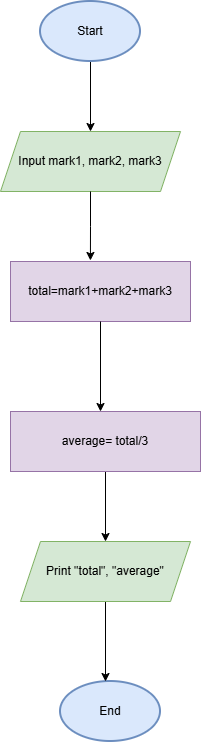

The diagram above was exported from draw.io. Its source (the exported page's mxGraphModel, read from the mxfile embedded in the PNG):
<mxGraphModel dx="1418" dy="906" grid="1" gridSize="10" guides="1" tooltips="1" connect="1" arrows="1" fold="1" page="1" pageScale="1" pageWidth="827" pageHeight="1169" math="0" shadow="0">
  <root>
    <mxCell id="0" />
    <mxCell id="1" parent="0" />
    <mxCell id="78qCKvzQTB_T85PraS9N-5" style="edgeStyle=orthogonalEdgeStyle;rounded=0;orthogonalLoop=1;jettySize=auto;html=1;exitX=0.5;exitY=1;exitDx=0;exitDy=0;exitPerimeter=0;" edge="1" parent="1" source="78qCKvzQTB_T85PraS9N-1" target="78qCKvzQTB_T85PraS9N-4">
      <mxGeometry relative="1" as="geometry" />
    </mxCell>
    <mxCell id="78qCKvzQTB_T85PraS9N-1" value="Start" style="strokeWidth=2;html=1;shape=mxgraph.flowchart.start_1;whiteSpace=wrap;fillColor=#dae8fc;strokeColor=#6c8ebf;" vertex="1" parent="1">
      <mxGeometry x="340" y="30" width="100" height="60" as="geometry" />
    </mxCell>
    <mxCell id="78qCKvzQTB_T85PraS9N-3" value="End" style="strokeWidth=2;html=1;shape=mxgraph.flowchart.start_1;whiteSpace=wrap;fillColor=#dae8fc;strokeColor=#6c8ebf;" vertex="1" parent="1">
      <mxGeometry x="360" y="710" width="100" height="60" as="geometry" />
    </mxCell>
    <mxCell id="78qCKvzQTB_T85PraS9N-4" value="Input mark1, mark2, mark3" style="shape=parallelogram;perimeter=parallelogramPerimeter;whiteSpace=wrap;html=1;fixedSize=1;fillColor=#d5e8d4;strokeColor=#82b366;" vertex="1" parent="1">
      <mxGeometry x="300" y="160" width="180" height="60" as="geometry" />
    </mxCell>
    <mxCell id="78qCKvzQTB_T85PraS9N-6" value="total=mark1+mark2+mark3" style="rounded=0;whiteSpace=wrap;html=1;fillColor=#e1d5e7;strokeColor=#9673a6;" vertex="1" parent="1">
      <mxGeometry x="310" y="290" width="180" height="60" as="geometry" />
    </mxCell>
    <mxCell id="78qCKvzQTB_T85PraS9N-16" style="edgeStyle=orthogonalEdgeStyle;rounded=0;orthogonalLoop=1;jettySize=auto;html=1;exitX=0.5;exitY=1;exitDx=0;exitDy=0;" edge="1" parent="1" source="78qCKvzQTB_T85PraS9N-7" target="78qCKvzQTB_T85PraS9N-8">
      <mxGeometry relative="1" as="geometry" />
    </mxCell>
    <mxCell id="78qCKvzQTB_T85PraS9N-7" value="average= total/3" style="rounded=0;whiteSpace=wrap;html=1;fillColor=#e1d5e7;strokeColor=#9673a6;" vertex="1" parent="1">
      <mxGeometry x="310" y="440" width="190" height="60" as="geometry" />
    </mxCell>
    <mxCell id="78qCKvzQTB_T85PraS9N-14" style="edgeStyle=orthogonalEdgeStyle;rounded=0;orthogonalLoop=1;jettySize=auto;html=1;exitX=0.5;exitY=1;exitDx=0;exitDy=0;" edge="1" parent="1" source="78qCKvzQTB_T85PraS9N-8">
      <mxGeometry relative="1" as="geometry">
        <mxPoint x="405" y="710" as="targetPoint" />
      </mxGeometry>
    </mxCell>
    <mxCell id="78qCKvzQTB_T85PraS9N-8" value="Print &quot;total&quot;, &quot;average&quot;" style="shape=parallelogram;perimeter=parallelogramPerimeter;whiteSpace=wrap;html=1;fixedSize=1;fillColor=#d5e8d4;strokeColor=#82b366;" vertex="1" parent="1">
      <mxGeometry x="320" y="570" width="170" height="60" as="geometry" />
    </mxCell>
    <mxCell id="78qCKvzQTB_T85PraS9N-9" style="edgeStyle=orthogonalEdgeStyle;rounded=0;orthogonalLoop=1;jettySize=auto;html=1;exitX=0.5;exitY=1;exitDx=0;exitDy=0;entryX=0.444;entryY=-0.017;entryDx=0;entryDy=0;entryPerimeter=0;" edge="1" parent="1" source="78qCKvzQTB_T85PraS9N-4" target="78qCKvzQTB_T85PraS9N-6">
      <mxGeometry relative="1" as="geometry" />
    </mxCell>
    <mxCell id="78qCKvzQTB_T85PraS9N-15" style="edgeStyle=orthogonalEdgeStyle;rounded=0;orthogonalLoop=1;jettySize=auto;html=1;exitX=0.5;exitY=1;exitDx=0;exitDy=0;" edge="1" parent="1" source="78qCKvzQTB_T85PraS9N-6">
      <mxGeometry relative="1" as="geometry">
        <mxPoint x="400" y="440" as="targetPoint" />
      </mxGeometry>
    </mxCell>
  </root>
</mxGraphModel>